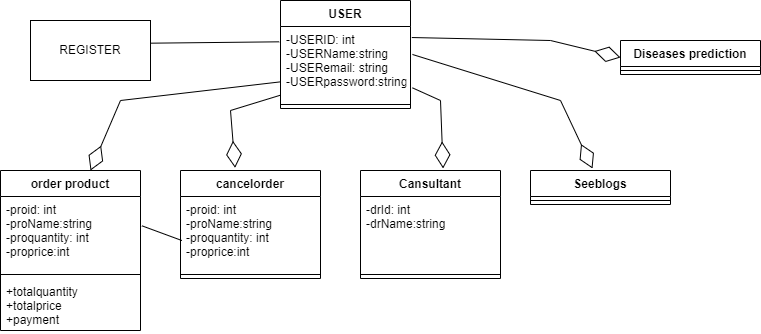

The diagram above was exported from draw.io. Its source (the exported page's mxGraphModel, read from the mxfile embedded in the PNG):
<mxGraphModel dx="1020" dy="539" grid="1" gridSize="10" guides="1" tooltips="1" connect="1" arrows="1" fold="1" page="1" pageScale="1" pageWidth="827" pageHeight="1169" math="0" shadow="0">
  <root>
    <mxCell id="WIyWlLk6GJQsqaUBKTNV-0" />
    <mxCell id="WIyWlLk6GJQsqaUBKTNV-1" parent="WIyWlLk6GJQsqaUBKTNV-0" />
    <mxCell id="PllU6vbv_EE-J66Xd2BO-0" value="USER" style="swimlane;fontStyle=1;align=center;verticalAlign=top;childLayout=stackLayout;horizontal=1;startSize=26;horizontalStack=0;resizeParent=1;resizeParentMax=0;resizeLast=0;collapsible=1;marginBottom=0;" parent="WIyWlLk6GJQsqaUBKTNV-1" vertex="1">
      <mxGeometry x="320" y="20" width="130" height="108" as="geometry" />
    </mxCell>
    <mxCell id="PllU6vbv_EE-J66Xd2BO-1" value="-USERID: int&#10;-USERName:string&#10;-USERemail: string&#10;-USERpassword:string" style="text;strokeColor=none;fillColor=none;align=left;verticalAlign=top;spacingLeft=4;spacingRight=4;overflow=hidden;rotatable=0;points=[[0,0.5],[1,0.5]];portConstraint=eastwest;" parent="PllU6vbv_EE-J66Xd2BO-0" vertex="1">
      <mxGeometry y="26" width="130" height="74" as="geometry" />
    </mxCell>
    <mxCell id="PllU6vbv_EE-J66Xd2BO-2" value="" style="line;strokeWidth=1;fillColor=none;align=left;verticalAlign=middle;spacingTop=-1;spacingLeft=3;spacingRight=3;rotatable=0;labelPosition=right;points=[];portConstraint=eastwest;strokeColor=inherit;" parent="PllU6vbv_EE-J66Xd2BO-0" vertex="1">
      <mxGeometry y="100" width="130" height="8" as="geometry" />
    </mxCell>
    <mxCell id="PllU6vbv_EE-J66Xd2BO-4" value="REGISTER" style="rounded=0;whiteSpace=wrap;html=1;" parent="WIyWlLk6GJQsqaUBKTNV-1" vertex="1">
      <mxGeometry x="70" y="40" width="120" height="60" as="geometry" />
    </mxCell>
    <mxCell id="PllU6vbv_EE-J66Xd2BO-5" value="" style="endArrow=none;html=1;rounded=0;exitX=1;exitY=0.378;exitDx=0;exitDy=0;exitPerimeter=0;entryX=-0.01;entryY=0.207;entryDx=0;entryDy=0;entryPerimeter=0;" parent="WIyWlLk6GJQsqaUBKTNV-1" source="PllU6vbv_EE-J66Xd2BO-4" target="PllU6vbv_EE-J66Xd2BO-1" edge="1">
      <mxGeometry width="50" height="50" relative="1" as="geometry">
        <mxPoint x="240" y="110" as="sourcePoint" />
        <mxPoint x="290" y="60" as="targetPoint" />
      </mxGeometry>
    </mxCell>
    <mxCell id="PllU6vbv_EE-J66Xd2BO-9" value="order product" style="swimlane;fontStyle=1;align=center;verticalAlign=top;childLayout=stackLayout;horizontal=1;startSize=26;horizontalStack=0;resizeParent=1;resizeParentMax=0;resizeLast=0;collapsible=1;marginBottom=0;" parent="WIyWlLk6GJQsqaUBKTNV-1" vertex="1">
      <mxGeometry x="40" y="190" width="140" height="160" as="geometry" />
    </mxCell>
    <mxCell id="PllU6vbv_EE-J66Xd2BO-10" value="-proid: int&#10;-proName:string&#10;-proquantity: int&#10;-proprice:int" style="text;strokeColor=none;fillColor=none;align=left;verticalAlign=top;spacingLeft=4;spacingRight=4;overflow=hidden;rotatable=0;points=[[0,0.5],[1,0.5]];portConstraint=eastwest;" parent="PllU6vbv_EE-J66Xd2BO-9" vertex="1">
      <mxGeometry y="26" width="140" height="74" as="geometry" />
    </mxCell>
    <mxCell id="PllU6vbv_EE-J66Xd2BO-11" value="" style="line;strokeWidth=1;fillColor=none;align=left;verticalAlign=middle;spacingTop=-1;spacingLeft=3;spacingRight=3;rotatable=0;labelPosition=right;points=[];portConstraint=eastwest;strokeColor=inherit;" parent="PllU6vbv_EE-J66Xd2BO-9" vertex="1">
      <mxGeometry y="100" width="140" height="8" as="geometry" />
    </mxCell>
    <mxCell id="PllU6vbv_EE-J66Xd2BO-12" value="+totalquantity&#10;+totalprice&#10;+payment" style="text;strokeColor=none;fillColor=none;align=left;verticalAlign=top;spacingLeft=4;spacingRight=4;overflow=hidden;rotatable=0;points=[[0,0.5],[1,0.5]];portConstraint=eastwest;" parent="PllU6vbv_EE-J66Xd2BO-9" vertex="1">
      <mxGeometry y="108" width="140" height="52" as="geometry" />
    </mxCell>
    <mxCell id="PllU6vbv_EE-J66Xd2BO-13" value="" style="endArrow=diamondThin;endFill=0;endSize=24;html=1;rounded=0;exitX=0;exitY=0.748;exitDx=0;exitDy=0;exitPerimeter=0;entryX=0.643;entryY=0;entryDx=0;entryDy=0;entryPerimeter=0;" parent="WIyWlLk6GJQsqaUBKTNV-1" source="PllU6vbv_EE-J66Xd2BO-1" target="PllU6vbv_EE-J66Xd2BO-9" edge="1">
      <mxGeometry width="160" relative="1" as="geometry">
        <mxPoint x="400" y="170" as="sourcePoint" />
        <mxPoint x="400" y="250" as="targetPoint" />
        <Array as="points">
          <mxPoint x="160" y="120" />
        </Array>
      </mxGeometry>
    </mxCell>
    <mxCell id="PllU6vbv_EE-J66Xd2BO-14" value="cancelorder" style="swimlane;fontStyle=1;align=center;verticalAlign=top;childLayout=stackLayout;horizontal=1;startSize=26;horizontalStack=0;resizeParent=1;resizeParentMax=0;resizeLast=0;collapsible=1;marginBottom=0;" parent="WIyWlLk6GJQsqaUBKTNV-1" vertex="1">
      <mxGeometry x="220" y="190" width="140" height="108" as="geometry" />
    </mxCell>
    <mxCell id="PllU6vbv_EE-J66Xd2BO-15" value="-proid: int&#10;-proName:string&#10;-proquantity: int&#10;-proprice:int" style="text;strokeColor=none;fillColor=none;align=left;verticalAlign=top;spacingLeft=4;spacingRight=4;overflow=hidden;rotatable=0;points=[[0,0.5],[1,0.5]];portConstraint=eastwest;" parent="PllU6vbv_EE-J66Xd2BO-14" vertex="1">
      <mxGeometry y="26" width="140" height="74" as="geometry" />
    </mxCell>
    <mxCell id="PllU6vbv_EE-J66Xd2BO-16" value="" style="line;strokeWidth=1;fillColor=none;align=left;verticalAlign=middle;spacingTop=-1;spacingLeft=3;spacingRight=3;rotatable=0;labelPosition=right;points=[];portConstraint=eastwest;strokeColor=inherit;" parent="PllU6vbv_EE-J66Xd2BO-14" vertex="1">
      <mxGeometry y="100" width="140" height="8" as="geometry" />
    </mxCell>
    <mxCell id="PllU6vbv_EE-J66Xd2BO-18" value="" style="endArrow=diamondThin;endFill=0;endSize=24;html=1;rounded=0;exitX=0;exitY=0.928;exitDx=0;exitDy=0;exitPerimeter=0;entryX=0.39;entryY=-0.025;entryDx=0;entryDy=0;entryPerimeter=0;" parent="WIyWlLk6GJQsqaUBKTNV-1" source="PllU6vbv_EE-J66Xd2BO-1" target="PllU6vbv_EE-J66Xd2BO-14" edge="1">
      <mxGeometry width="160" relative="1" as="geometry">
        <mxPoint x="330" y="130" as="sourcePoint" />
        <mxPoint x="140.01999999999998" y="200" as="targetPoint" />
        <Array as="points">
          <mxPoint x="270" y="130" />
        </Array>
      </mxGeometry>
    </mxCell>
    <mxCell id="PllU6vbv_EE-J66Xd2BO-19" value="" style="endArrow=none;html=1;rounded=0;exitX=1.01;exitY=0.396;exitDx=0;exitDy=0;exitPerimeter=0;entryX=0.01;entryY=0.595;entryDx=0;entryDy=0;entryPerimeter=0;" parent="WIyWlLk6GJQsqaUBKTNV-1" source="PllU6vbv_EE-J66Xd2BO-10" target="PllU6vbv_EE-J66Xd2BO-15" edge="1">
      <mxGeometry width="50" height="50" relative="1" as="geometry">
        <mxPoint x="210" y="350" as="sourcePoint" />
        <mxPoint x="260" y="300" as="targetPoint" />
      </mxGeometry>
    </mxCell>
    <mxCell id="PllU6vbv_EE-J66Xd2BO-20" value="Cansultant" style="swimlane;fontStyle=1;align=center;verticalAlign=top;childLayout=stackLayout;horizontal=1;startSize=26;horizontalStack=0;resizeParent=1;resizeParentMax=0;resizeLast=0;collapsible=1;marginBottom=0;" parent="WIyWlLk6GJQsqaUBKTNV-1" vertex="1">
      <mxGeometry x="400" y="190" width="140" height="108" as="geometry" />
    </mxCell>
    <mxCell id="PllU6vbv_EE-J66Xd2BO-21" value="-drId: int&#10;-drName:string" style="text;strokeColor=none;fillColor=none;align=left;verticalAlign=top;spacingLeft=4;spacingRight=4;overflow=hidden;rotatable=0;points=[[0,0.5],[1,0.5]];portConstraint=eastwest;" parent="PllU6vbv_EE-J66Xd2BO-20" vertex="1">
      <mxGeometry y="26" width="140" height="74" as="geometry" />
    </mxCell>
    <mxCell id="PllU6vbv_EE-J66Xd2BO-22" value="" style="line;strokeWidth=1;fillColor=none;align=left;verticalAlign=middle;spacingTop=-1;spacingLeft=3;spacingRight=3;rotatable=0;labelPosition=right;points=[];portConstraint=eastwest;strokeColor=inherit;" parent="PllU6vbv_EE-J66Xd2BO-20" vertex="1">
      <mxGeometry y="100" width="140" height="8" as="geometry" />
    </mxCell>
    <mxCell id="PllU6vbv_EE-J66Xd2BO-23" value="" style="endArrow=diamondThin;endFill=0;endSize=24;html=1;rounded=0;exitX=1.015;exitY=0.829;exitDx=0;exitDy=0;exitPerimeter=0;entryX=0.59;entryY=-0.019;entryDx=0;entryDy=0;entryPerimeter=0;" parent="WIyWlLk6GJQsqaUBKTNV-1" source="PllU6vbv_EE-J66Xd2BO-1" target="PllU6vbv_EE-J66Xd2BO-20" edge="1">
      <mxGeometry width="160" relative="1" as="geometry">
        <mxPoint x="340" y="140" as="sourcePoint" />
        <mxPoint x="319.2857142857142" y="200" as="targetPoint" />
        <Array as="points">
          <mxPoint x="480" y="120" />
        </Array>
      </mxGeometry>
    </mxCell>
    <mxCell id="PllU6vbv_EE-J66Xd2BO-24" value="Seeblogs" style="swimlane;fontStyle=1;align=center;verticalAlign=top;childLayout=stackLayout;horizontal=1;startSize=26;horizontalStack=0;resizeParent=1;resizeParentMax=0;resizeLast=0;collapsible=1;marginBottom=0;" parent="WIyWlLk6GJQsqaUBKTNV-1" vertex="1">
      <mxGeometry x="570" y="190" width="140" height="34" as="geometry" />
    </mxCell>
    <mxCell id="PllU6vbv_EE-J66Xd2BO-26" value="" style="line;strokeWidth=1;fillColor=none;align=left;verticalAlign=middle;spacingTop=-1;spacingLeft=3;spacingRight=3;rotatable=0;labelPosition=right;points=[];portConstraint=eastwest;strokeColor=inherit;" parent="PllU6vbv_EE-J66Xd2BO-24" vertex="1">
      <mxGeometry y="26" width="140" height="8" as="geometry" />
    </mxCell>
    <mxCell id="PllU6vbv_EE-J66Xd2BO-27" value="" style="endArrow=diamondThin;endFill=0;endSize=24;html=1;rounded=0;exitX=1.015;exitY=0.378;exitDx=0;exitDy=0;exitPerimeter=0;entryX=0.443;entryY=-0.059;entryDx=0;entryDy=0;entryPerimeter=0;" parent="WIyWlLk6GJQsqaUBKTNV-1" source="PllU6vbv_EE-J66Xd2BO-1" target="PllU6vbv_EE-J66Xd2BO-24" edge="1">
      <mxGeometry width="160" relative="1" as="geometry">
        <mxPoint x="461.95000000000005" y="117.346" as="sourcePoint" />
        <mxPoint x="492.5999999999999" y="197.94799999999998" as="targetPoint" />
        <Array as="points">
          <mxPoint x="600" y="120" />
        </Array>
      </mxGeometry>
    </mxCell>
    <mxCell id="PllU6vbv_EE-J66Xd2BO-28" value="Diseases prediction" style="swimlane;fontStyle=1;align=center;verticalAlign=top;childLayout=stackLayout;horizontal=1;startSize=26;horizontalStack=0;resizeParent=1;resizeParentMax=0;resizeLast=0;collapsible=1;marginBottom=0;" parent="WIyWlLk6GJQsqaUBKTNV-1" vertex="1">
      <mxGeometry x="660" y="60" width="140" height="34" as="geometry" />
    </mxCell>
    <mxCell id="PllU6vbv_EE-J66Xd2BO-30" value="" style="line;strokeWidth=1;fillColor=none;align=left;verticalAlign=middle;spacingTop=-1;spacingLeft=3;spacingRight=3;rotatable=0;labelPosition=right;points=[];portConstraint=eastwest;strokeColor=inherit;" parent="PllU6vbv_EE-J66Xd2BO-28" vertex="1">
      <mxGeometry y="26" width="140" height="8" as="geometry" />
    </mxCell>
    <mxCell id="PllU6vbv_EE-J66Xd2BO-33" value="" style="endArrow=diamondThin;endFill=0;endSize=24;html=1;rounded=0;exitX=1.01;exitY=0.149;exitDx=0;exitDy=0;exitPerimeter=0;entryX=0;entryY=0.5;entryDx=0;entryDy=0;" parent="WIyWlLk6GJQsqaUBKTNV-1" source="PllU6vbv_EE-J66Xd2BO-1" target="PllU6vbv_EE-J66Xd2BO-28" edge="1">
      <mxGeometry width="160" relative="1" as="geometry">
        <mxPoint x="590" y="13.396" as="sourcePoint" />
        <mxPoint x="620.6499999999999" y="93.99799999999998" as="targetPoint" />
        <Array as="points">
          <mxPoint x="590" y="60" />
        </Array>
      </mxGeometry>
    </mxCell>
  </root>
</mxGraphModel>